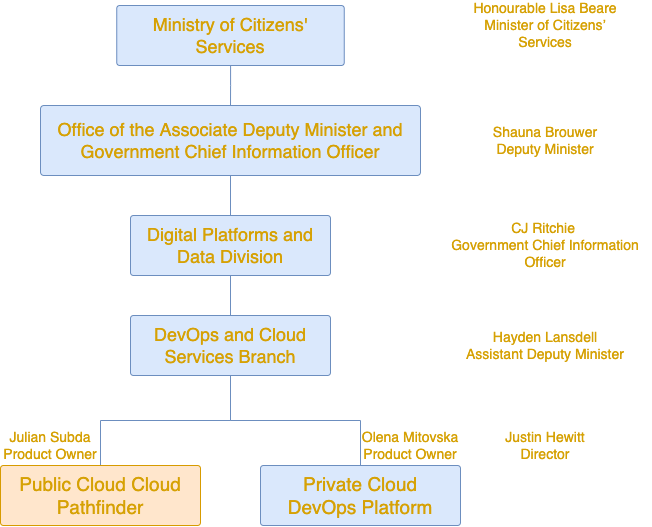

The diagram above was exported from draw.io. Its source (the exported page's mxGraphModel, read from the mxfile embedded in the PNG):
<mxGraphModel dx="1178" dy="881" grid="1" gridSize="10" guides="1" tooltips="1" connect="1" arrows="1" fold="1" page="1" pageScale="1" pageWidth="850" pageHeight="1100" math="0" shadow="0">
  <root>
    <mxCell id="0" />
    <mxCell id="1" parent="0" />
    <mxCell id="2" style="edgeStyle=orthogonalEdgeStyle;rounded=0;orthogonalLoop=1;jettySize=auto;html=1;endArrow=none;endFill=0;strokeColor=#6C8EBF;" edge="1" source="3" target="5" parent="1">
      <mxGeometry relative="1" as="geometry" />
    </mxCell>
    <mxCell id="3" value="Ministry of Citizens'&lt;br style=&quot;font-size: 18px;&quot;&gt;Services" style="rounded=1;whiteSpace=wrap;html=1;arcSize=5;fillColor=#dae8fc;strokeColor=#6c8ebf;fontSize=18;fontColor=#D6A104;" vertex="1" parent="1">
      <mxGeometry x="226.25" y="210" width="227.5" height="60" as="geometry" />
    </mxCell>
    <mxCell id="4" style="edgeStyle=orthogonalEdgeStyle;rounded=0;orthogonalLoop=1;jettySize=auto;html=1;entryX=0.5;entryY=0;entryDx=0;entryDy=0;endArrow=none;endFill=0;strokeColor=#6C8EBF;" edge="1" source="5" target="7" parent="1">
      <mxGeometry relative="1" as="geometry" />
    </mxCell>
    <mxCell id="5" value="Office of the Associate Deputy Minister and Government Chief Information Officer" style="rounded=1;whiteSpace=wrap;html=1;arcSize=5;fillColor=#dae8fc;strokeColor=#6c8ebf;fontSize=18;fontColor=#D6A104;" vertex="1" parent="1">
      <mxGeometry x="150" y="310" width="380" height="70" as="geometry" />
    </mxCell>
    <mxCell id="6" style="edgeStyle=orthogonalEdgeStyle;rounded=0;orthogonalLoop=1;jettySize=auto;html=1;entryX=0.5;entryY=0;entryDx=0;entryDy=0;endArrow=none;endFill=0;strokeColor=#6C8EBF;" edge="1" source="7" target="10" parent="1">
      <mxGeometry relative="1" as="geometry" />
    </mxCell>
    <mxCell id="7" value="Digital Platforms and Data Division" style="rounded=1;whiteSpace=wrap;html=1;arcSize=5;fillColor=#dae8fc;strokeColor=#6c8ebf;fontSize=18;fontColor=#D6A104;" vertex="1" parent="1">
      <mxGeometry x="240" y="420" width="200" height="60" as="geometry" />
    </mxCell>
    <mxCell id="8" style="edgeStyle=orthogonalEdgeStyle;rounded=0;orthogonalLoop=1;jettySize=auto;html=1;entryX=0.5;entryY=0;entryDx=0;entryDy=0;endArrow=none;endFill=0;strokeColor=#6C8EBF;" edge="1" source="10" target="11" parent="1">
      <mxGeometry relative="1" as="geometry" />
    </mxCell>
    <mxCell id="9" style="edgeStyle=orthogonalEdgeStyle;rounded=0;orthogonalLoop=1;jettySize=auto;html=1;endArrow=none;endFill=0;strokeColor=#6C8EBF;" edge="1" source="10" target="12" parent="1">
      <mxGeometry relative="1" as="geometry" />
    </mxCell>
    <mxCell id="10" value="DevOps and Cloud Services Branch" style="rounded=1;whiteSpace=wrap;html=1;arcSize=5;fillColor=#dae8fc;strokeColor=#6c8ebf;fontSize=18;fontColor=#D6A104;" vertex="1" parent="1">
      <mxGeometry x="240" y="520" width="200" height="60" as="geometry" />
    </mxCell>
    <mxCell id="11" value="Public Cloud Cloud Pathfinder" style="rounded=1;whiteSpace=wrap;html=1;arcSize=5;fillColor=#ffe6cc;strokeColor=#d79b00;fontSize=19;fontColor=#D6A104;" vertex="1" parent="1">
      <mxGeometry x="110" y="670" width="200" height="60" as="geometry" />
    </mxCell>
    <mxCell id="12" value="Private Cloud&lt;br style=&quot;font-size: 19px;&quot;&gt;DevOps Platform" style="rounded=1;whiteSpace=wrap;html=1;arcSize=5;fillColor=#dae8fc;strokeColor=#6c8ebf;fontSize=19;fontColor=#D6A104;" vertex="1" parent="1">
      <mxGeometry x="370" y="670" width="200" height="60" as="geometry" />
    </mxCell>
    <mxCell id="13" value="Honourable Lisa Beare Minister of Citizens’ Services" style="text;html=1;strokeColor=none;fillColor=none;align=center;verticalAlign=middle;whiteSpace=wrap;rounded=0;fontColor=#D6A104;fontSize=14;" vertex="1" parent="1">
      <mxGeometry x="570" y="210" width="170" height="40" as="geometry" />
    </mxCell>
    <mxCell id="14" value="Shauna Brouwer Deputy Minister" style="text;html=1;strokeColor=none;fillColor=none;align=center;verticalAlign=middle;whiteSpace=wrap;rounded=0;fontColor=#D6A104;fontSize=14;" vertex="1" parent="1">
      <mxGeometry x="600" y="325" width="110" height="40" as="geometry" />
    </mxCell>
    <mxCell id="15" value="CJ Ritchie &lt;br style=&quot;font-size: 14px;&quot;&gt;Government Chief Information Officer" style="text;html=1;strokeColor=none;fillColor=none;align=center;verticalAlign=middle;whiteSpace=wrap;rounded=0;fontColor=#D6A104;fontSize=14;" vertex="1" parent="1">
      <mxGeometry x="550" y="430" width="210" height="40" as="geometry" />
    </mxCell>
    <mxCell id="16" value="Justin Hewitt&lt;br style=&quot;font-size: 14px;&quot;&gt;Director" style="text;html=1;strokeColor=none;fillColor=none;align=center;verticalAlign=middle;whiteSpace=wrap;rounded=0;fontColor=#D6A104;fontSize=14;" vertex="1" parent="1">
      <mxGeometry x="610" y="630" width="90" height="40" as="geometry" />
    </mxCell>
    <mxCell id="17" value="Hayden Lansdell&lt;br style=&quot;font-size: 14px;&quot;&gt;Assistant Deputy Minister" style="text;html=1;strokeColor=none;fillColor=none;align=center;verticalAlign=middle;whiteSpace=wrap;rounded=0;fontColor=#D6A104;fontSize=14;" vertex="1" parent="1">
      <mxGeometry x="570" y="530" width="170" height="40" as="geometry" />
    </mxCell>
    <mxCell id="18" value="Julian Subda&lt;br style=&quot;font-size: 14px;&quot;&gt;Product Owner" style="text;html=1;strokeColor=none;fillColor=none;align=center;verticalAlign=middle;whiteSpace=wrap;rounded=0;fontColor=#D6A104;fontSize=14;" vertex="1" parent="1">
      <mxGeometry x="110" y="630" width="100" height="40" as="geometry" />
    </mxCell>
    <mxCell id="19" value="Olena Mitovska Product Owner" style="text;html=1;strokeColor=none;fillColor=none;align=center;verticalAlign=middle;whiteSpace=wrap;rounded=0;fontColor=#D6A104;fontSize=14;" vertex="1" parent="1">
      <mxGeometry x="470" y="630" width="100" height="40" as="geometry" />
    </mxCell>
  </root>
</mxGraphModel>